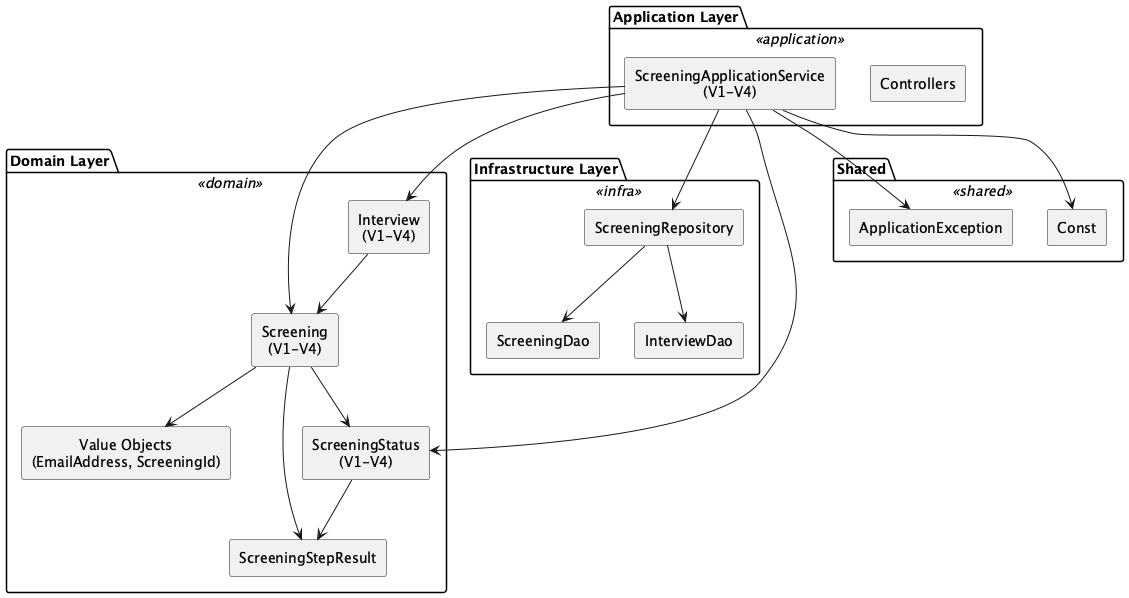

The diagram above was rendered by PlantUML. Its source (embedded in the PNG):
@startuml little-hands_webdbpress-2019-10-ddd
skinparam rectangle {
  BackgroundColor<<application>> #d9e7fd
  BackgroundColor<<domain>> #d8f5d3
  BackgroundColor<<infra>> #fddddd
  BackgroundColor<<shared>> #fff1c9
  Style roundrect
}
skinparam defaultTextAlignment center

package "Application Layer" <<application>> {
  rectangle "ScreeningApplicationService\n(V1-V4)" as AppService
  rectangle "Controllers" as Controllers
}

package "Domain Layer" <<domain>> {
  rectangle "Screening\n(V1-V4)" as Screening
  rectangle "Interview\n(V1-V4)" as Interview
  rectangle "Value Objects\n(EmailAddress, ScreeningId)" as VOs
  rectangle "ScreeningStatus\n(V1-V4)" as Status
  rectangle "ScreeningStepResult" as StepResult
}

package "Infrastructure Layer" <<infra>> {
  rectangle "ScreeningRepository" as Repo
  rectangle "ScreeningDao" as Dao
  rectangle "InterviewDao" as InterviewDao
}

package "Shared" <<shared>> {
  rectangle "ApplicationException" as Exception
  rectangle "Const" as Const
}

AppService --> Screening
AppService --> Interview
AppService --> Status
Screening --> VOs
Screening --> Status
Screening --> StepResult
Status --> StepResult
Interview --> Screening

AppService --> Repo
Repo --> Dao
Repo --> InterviewDao

AppService --> Exception
AppService --> Const
@enduml